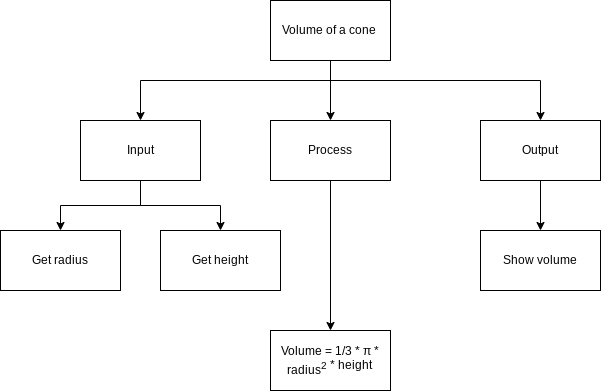

The diagram above was exported from draw.io. Its source (the exported page's mxGraphModel, read from the mxfile embedded in the PNG):
<mxGraphModel dx="520" dy="442" grid="1" gridSize="10" guides="1" tooltips="1" connect="1" arrows="1" fold="1" page="1" pageScale="1" pageWidth="850" pageHeight="1100" math="0" shadow="0">
  <root>
    <mxCell id="0" />
    <mxCell id="1" parent="0" />
    <mxCell id="10" style="edgeStyle=none;html=1;entryX=0.5;entryY=0;entryDx=0;entryDy=0;" parent="1" source="2" target="8" edge="1">
      <mxGeometry relative="1" as="geometry" />
    </mxCell>
    <mxCell id="12" style="edgeStyle=orthogonalEdgeStyle;html=1;entryX=0.5;entryY=0;entryDx=0;entryDy=0;rounded=0;" parent="1" source="2" target="7" edge="1">
      <mxGeometry relative="1" as="geometry">
        <mxPoint x="560" y="270" as="targetPoint" />
        <Array as="points">
          <mxPoint x="350" y="230" />
          <mxPoint x="560" y="230" />
        </Array>
      </mxGeometry>
    </mxCell>
    <mxCell id="18" style="edgeStyle=orthogonalEdgeStyle;rounded=0;html=1;" parent="1" source="2" target="9" edge="1">
      <mxGeometry relative="1" as="geometry">
        <Array as="points">
          <mxPoint x="350" y="230" />
          <mxPoint x="160" y="230" />
        </Array>
      </mxGeometry>
    </mxCell>
    <mxCell id="2" value="Volume of a cone&amp;nbsp;" style="rounded=0;whiteSpace=wrap;html=1;" parent="1" vertex="1">
      <mxGeometry x="290" y="150" width="120" height="60" as="geometry" />
    </mxCell>
    <mxCell id="3" value="Show volume" style="rounded=0;whiteSpace=wrap;html=1;" parent="1" vertex="1">
      <mxGeometry x="500" y="380" width="120" height="60" as="geometry" />
    </mxCell>
    <mxCell id="4" value="Volume = 1/3 *&amp;nbsp;π * radius&lt;sup&gt;2&lt;span style=&quot;font-size: 12px&quot;&gt;&amp;nbsp;* height&lt;/span&gt;&lt;/sup&gt;&lt;span style=&quot;font-size: 8.33333px&quot;&gt;&amp;nbsp;&lt;/span&gt;" style="rounded=0;whiteSpace=wrap;html=1;" parent="1" vertex="1">
      <mxGeometry x="290" y="480" width="120" height="60" as="geometry" />
    </mxCell>
    <mxCell id="5" value="Get height" style="rounded=0;whiteSpace=wrap;html=1;" parent="1" vertex="1">
      <mxGeometry x="180" y="380" width="120" height="60" as="geometry" />
    </mxCell>
    <mxCell id="6" value="Get radius" style="rounded=0;whiteSpace=wrap;html=1;" parent="1" vertex="1">
      <mxGeometry x="20" y="380" width="120" height="60" as="geometry" />
    </mxCell>
    <mxCell id="16" style="edgeStyle=orthogonalEdgeStyle;rounded=0;html=1;entryX=0.5;entryY=0;entryDx=0;entryDy=0;" parent="1" target="3" edge="1">
      <mxGeometry relative="1" as="geometry">
        <mxPoint x="560" y="330" as="sourcePoint" />
        <mxPoint x="560" y="420" as="targetPoint" />
      </mxGeometry>
    </mxCell>
    <mxCell id="7" value="Output" style="rounded=0;whiteSpace=wrap;html=1;" parent="1" vertex="1">
      <mxGeometry x="500" y="270" width="120" height="60" as="geometry" />
    </mxCell>
    <mxCell id="15" style="edgeStyle=orthogonalEdgeStyle;rounded=0;html=1;" parent="1" source="8" target="4" edge="1">
      <mxGeometry relative="1" as="geometry" />
    </mxCell>
    <mxCell id="8" value="Process" style="rounded=0;whiteSpace=wrap;html=1;" parent="1" vertex="1">
      <mxGeometry x="290" y="270" width="120" height="60" as="geometry" />
    </mxCell>
    <mxCell id="13" style="edgeStyle=orthogonalEdgeStyle;rounded=0;html=1;entryX=0.5;entryY=0;entryDx=0;entryDy=0;" parent="1" source="9" target="6" edge="1">
      <mxGeometry relative="1" as="geometry">
        <mxPoint x="80" y="380" as="targetPoint" />
      </mxGeometry>
    </mxCell>
    <mxCell id="14" style="edgeStyle=orthogonalEdgeStyle;rounded=0;html=1;" parent="1" source="9" target="5" edge="1">
      <mxGeometry relative="1" as="geometry" />
    </mxCell>
    <mxCell id="9" value="Input" style="rounded=0;whiteSpace=wrap;html=1;" parent="1" vertex="1">
      <mxGeometry x="100" y="270" width="120" height="60" as="geometry" />
    </mxCell>
  </root>
</mxGraphModel>